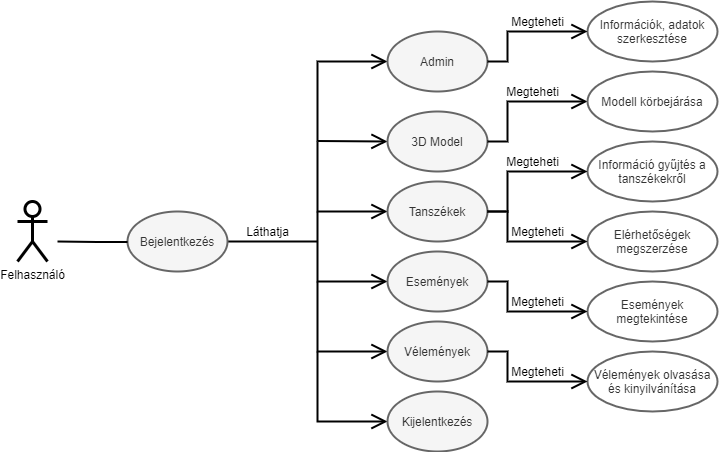

The diagram above was exported from draw.io. Its source (the exported page's mxGraphModel, read from the mxfile embedded in the PNG):
<mxGraphModel dx="1929" dy="533" grid="1" gridSize="10" guides="1" tooltips="1" connect="1" arrows="1" fold="1" page="1" pageScale="1" pageWidth="827" pageHeight="1169" math="0" shadow="0">
  <root>
    <mxCell id="0" />
    <mxCell id="1" parent="0" />
    <mxCell id="M_PxTcPQhlSqdQZqgH8D-1" value="Felhasználó" style="shape=umlActor;verticalLabelPosition=bottom;verticalAlign=top;html=1;strokeWidth=3;" vertex="1" parent="1">
      <mxGeometry x="-130" y="300" width="30" height="60" as="geometry" />
    </mxCell>
    <mxCell id="M_PxTcPQhlSqdQZqgH8D-7" value="" style="endArrow=open;endFill=1;endSize=12;html=1;strokeColor=none;rounded=0;" edge="1" parent="1">
      <mxGeometry width="160" relative="1" as="geometry">
        <mxPoint x="400" y="240" as="sourcePoint" />
        <mxPoint x="490" y="200" as="targetPoint" />
        <Array as="points">
          <mxPoint x="400" y="200" />
        </Array>
      </mxGeometry>
    </mxCell>
    <mxCell id="M_PxTcPQhlSqdQZqgH8D-9" value="" style="endArrow=open;endFill=1;endSize=12;html=1;rounded=0;strokeWidth=2;entryX=0;entryY=0.5;entryDx=0;entryDy=0;entryPerimeter=0;" edge="1" parent="1" target="M_PxTcPQhlSqdQZqgH8D-12">
      <mxGeometry width="160" relative="1" as="geometry">
        <mxPoint x="170" y="239.5" as="sourcePoint" />
        <mxPoint x="230" y="240" as="targetPoint" />
      </mxGeometry>
    </mxCell>
    <mxCell id="M_PxTcPQhlSqdQZqgH8D-10" value="" style="endArrow=open;endFill=1;endSize=12;html=1;rounded=0;strokeWidth=2;" edge="1" parent="1">
      <mxGeometry width="160" relative="1" as="geometry">
        <mxPoint x="170" y="240" as="sourcePoint" />
        <mxPoint x="240" y="310" as="targetPoint" />
        <Array as="points">
          <mxPoint x="170" y="310" />
        </Array>
      </mxGeometry>
    </mxCell>
    <mxCell id="M_PxTcPQhlSqdQZqgH8D-11" value="" style="endArrow=open;endFill=1;endSize=12;html=1;rounded=0;strokeWidth=2;entryX=0;entryY=0.5;entryDx=0;entryDy=0;entryPerimeter=0;" edge="1" parent="1" target="M_PxTcPQhlSqdQZqgH8D-14">
      <mxGeometry width="160" relative="1" as="geometry">
        <mxPoint x="170" y="310" as="sourcePoint" />
        <mxPoint x="220" y="380" as="targetPoint" />
        <Array as="points">
          <mxPoint x="170" y="380" />
        </Array>
      </mxGeometry>
    </mxCell>
    <mxCell id="M_PxTcPQhlSqdQZqgH8D-12" value="3D Model" style="strokeWidth=2;html=1;shape=mxgraph.flowchart.start_1;whiteSpace=wrap;fillColor=#f5f5f5;strokeColor=#666666;fontColor=#333333;" vertex="1" parent="1">
      <mxGeometry x="240" y="210" width="100" height="60" as="geometry" />
    </mxCell>
    <mxCell id="M_PxTcPQhlSqdQZqgH8D-13" value="Tanszékek" style="strokeWidth=2;html=1;shape=mxgraph.flowchart.start_1;whiteSpace=wrap;fillColor=#f5f5f5;strokeColor=#666666;fontColor=#333333;" vertex="1" parent="1">
      <mxGeometry x="240" y="280" width="100" height="60" as="geometry" />
    </mxCell>
    <mxCell id="M_PxTcPQhlSqdQZqgH8D-14" value="Események" style="strokeWidth=2;html=1;shape=mxgraph.flowchart.start_1;whiteSpace=wrap;fillColor=#f5f5f5;strokeColor=#666666;fontColor=#333333;" vertex="1" parent="1">
      <mxGeometry x="240" y="350" width="100" height="60" as="geometry" />
    </mxCell>
    <mxCell id="M_PxTcPQhlSqdQZqgH8D-15" value="" style="endArrow=open;endFill=1;endSize=12;html=1;rounded=0;strokeWidth=2;entryX=0;entryY=0.5;entryDx=0;entryDy=0;entryPerimeter=0;" edge="1" parent="1" target="M_PxTcPQhlSqdQZqgH8D-16">
      <mxGeometry width="160" relative="1" as="geometry">
        <mxPoint x="170" y="380" as="sourcePoint" />
        <mxPoint x="220" y="450" as="targetPoint" />
        <Array as="points">
          <mxPoint x="170" y="450" />
        </Array>
      </mxGeometry>
    </mxCell>
    <mxCell id="M_PxTcPQhlSqdQZqgH8D-16" value="Vélemények" style="strokeWidth=2;html=1;shape=mxgraph.flowchart.start_1;whiteSpace=wrap;fillColor=#f5f5f5;strokeColor=#666666;fontColor=#333333;" vertex="1" parent="1">
      <mxGeometry x="240" y="420" width="100" height="60" as="geometry" />
    </mxCell>
    <mxCell id="M_PxTcPQhlSqdQZqgH8D-20" value="" style="endArrow=none;html=1;rounded=0;strokeWidth=2;" edge="1" parent="1">
      <mxGeometry relative="1" as="geometry">
        <mxPoint x="80" y="340" as="sourcePoint" />
        <mxPoint x="170" y="340" as="targetPoint" />
      </mxGeometry>
    </mxCell>
    <mxCell id="M_PxTcPQhlSqdQZqgH8D-21" value="Láthatja" style="text;html=1;align=center;verticalAlign=middle;resizable=0;points=[];autosize=1;" vertex="1" parent="1">
      <mxGeometry x="90" y="320" width="60" height="20" as="geometry" />
    </mxCell>
    <mxCell id="M_PxTcPQhlSqdQZqgH8D-22" value="" style="endArrow=open;endFill=1;endSize=12;html=1;rounded=0;strokeWidth=2;entryX=0;entryY=0.5;entryDx=0;entryDy=0;entryPerimeter=0;exitX=1;exitY=0.5;exitDx=0;exitDy=0;exitPerimeter=0;" edge="1" parent="1" source="M_PxTcPQhlSqdQZqgH8D-12" target="M_PxTcPQhlSqdQZqgH8D-23">
      <mxGeometry width="160" relative="1" as="geometry">
        <mxPoint x="340" y="239.5" as="sourcePoint" />
        <mxPoint x="430" y="240" as="targetPoint" />
        <Array as="points">
          <mxPoint x="360" y="240" />
          <mxPoint x="360" y="200" />
        </Array>
      </mxGeometry>
    </mxCell>
    <mxCell id="M_PxTcPQhlSqdQZqgH8D-23" value="Modell körbejárása" style="strokeWidth=2;html=1;shape=mxgraph.flowchart.start_1;whiteSpace=wrap;strokeColor=#666666;shadow=0;sketch=0;fontColor=#333333;fillColor=none;" vertex="1" parent="1">
      <mxGeometry x="440" y="170" width="130" height="60" as="geometry" />
    </mxCell>
    <mxCell id="M_PxTcPQhlSqdQZqgH8D-24" value="Megteheti" style="text;html=1;align=center;verticalAlign=middle;resizable=0;points=[];autosize=1;" vertex="1" parent="1">
      <mxGeometry x="350" y="180" width="70" height="20" as="geometry" />
    </mxCell>
    <mxCell id="M_PxTcPQhlSqdQZqgH8D-27" value="Információ gyűjtés a tanszékekről" style="strokeWidth=2;html=1;shape=mxgraph.flowchart.start_1;whiteSpace=wrap;strokeColor=#666666;fontColor=#333333;shadow=0;sketch=0;fillColor=none;" vertex="1" parent="1">
      <mxGeometry x="440" y="240" width="130" height="60" as="geometry" />
    </mxCell>
    <mxCell id="M_PxTcPQhlSqdQZqgH8D-30" value="" style="endArrow=open;endFill=1;endSize=12;html=1;rounded=0;strokeWidth=2;entryX=0;entryY=0.5;entryDx=0;entryDy=0;entryPerimeter=0;exitX=1;exitY=0.5;exitDx=0;exitDy=0;exitPerimeter=0;" edge="1" parent="1" target="M_PxTcPQhlSqdQZqgH8D-27">
      <mxGeometry width="160" relative="1" as="geometry">
        <mxPoint x="340" y="310" as="sourcePoint" />
        <mxPoint x="440" y="260" as="targetPoint" />
        <Array as="points">
          <mxPoint x="360" y="310" />
          <mxPoint x="360" y="270" />
        </Array>
      </mxGeometry>
    </mxCell>
    <mxCell id="M_PxTcPQhlSqdQZqgH8D-32" value="Megteheti" style="text;html=1;align=center;verticalAlign=middle;resizable=0;points=[];autosize=1;" vertex="1" parent="1">
      <mxGeometry x="350" y="250" width="70" height="20" as="geometry" />
    </mxCell>
    <mxCell id="M_PxTcPQhlSqdQZqgH8D-33" value="Elérhetőségek megszerzése" style="strokeWidth=2;html=1;shape=mxgraph.flowchart.start_1;whiteSpace=wrap;strokeColor=#666666;fontColor=#333333;shadow=0;sketch=0;fillColor=none;" vertex="1" parent="1">
      <mxGeometry x="440" y="310" width="130" height="60" as="geometry" />
    </mxCell>
    <mxCell id="M_PxTcPQhlSqdQZqgH8D-34" value="" style="endArrow=open;endFill=1;endSize=12;html=1;rounded=0;strokeWidth=2;exitX=1;exitY=0.5;exitDx=0;exitDy=0;exitPerimeter=0;entryX=0;entryY=0.5;entryDx=0;entryDy=0;entryPerimeter=0;" edge="1" parent="1" source="M_PxTcPQhlSqdQZqgH8D-13" target="M_PxTcPQhlSqdQZqgH8D-33">
      <mxGeometry width="160" relative="1" as="geometry">
        <mxPoint x="350" y="360" as="sourcePoint" />
        <mxPoint x="420" y="340" as="targetPoint" />
        <Array as="points">
          <mxPoint x="360" y="310" />
          <mxPoint x="360" y="340" />
        </Array>
      </mxGeometry>
    </mxCell>
    <mxCell id="M_PxTcPQhlSqdQZqgH8D-35" value="Események megtekintése" style="strokeWidth=2;html=1;shape=mxgraph.flowchart.start_1;whiteSpace=wrap;strokeColor=#666666;fontColor=#333333;shadow=0;sketch=0;fillColor=none;" vertex="1" parent="1">
      <mxGeometry x="440" y="380" width="130" height="60" as="geometry" />
    </mxCell>
    <mxCell id="M_PxTcPQhlSqdQZqgH8D-36" value="" style="endArrow=open;endFill=1;endSize=12;html=1;rounded=0;strokeWidth=2;exitX=1;exitY=0.5;exitDx=0;exitDy=0;exitPerimeter=0;entryX=0;entryY=0.5;entryDx=0;entryDy=0;entryPerimeter=0;" edge="1" parent="1">
      <mxGeometry width="160" relative="1" as="geometry">
        <mxPoint x="340" y="380" as="sourcePoint" />
        <mxPoint x="440" y="410" as="targetPoint" />
        <Array as="points">
          <mxPoint x="360" y="380" />
          <mxPoint x="360" y="410" />
        </Array>
      </mxGeometry>
    </mxCell>
    <mxCell id="M_PxTcPQhlSqdQZqgH8D-37" value="Megteheti" style="text;html=1;align=center;verticalAlign=middle;resizable=0;points=[];autosize=1;" vertex="1" parent="1">
      <mxGeometry x="355" y="320" width="70" height="20" as="geometry" />
    </mxCell>
    <mxCell id="M_PxTcPQhlSqdQZqgH8D-38" value="Megteheti" style="text;html=1;align=center;verticalAlign=middle;resizable=0;points=[];autosize=1;" vertex="1" parent="1">
      <mxGeometry x="355" y="390" width="70" height="20" as="geometry" />
    </mxCell>
    <mxCell id="M_PxTcPQhlSqdQZqgH8D-39" value="Vélemények olvasása és kinyilvánítása" style="strokeWidth=2;html=1;shape=mxgraph.flowchart.start_1;whiteSpace=wrap;strokeColor=#666666;fontColor=#333333;shadow=0;sketch=0;fillColor=none;" vertex="1" parent="1">
      <mxGeometry x="440" y="450" width="130" height="60" as="geometry" />
    </mxCell>
    <mxCell id="M_PxTcPQhlSqdQZqgH8D-40" value="" style="endArrow=open;endFill=1;endSize=12;html=1;rounded=0;strokeWidth=2;exitX=1;exitY=0.5;exitDx=0;exitDy=0;exitPerimeter=0;entryX=0;entryY=0.5;entryDx=0;entryDy=0;entryPerimeter=0;" edge="1" parent="1">
      <mxGeometry width="160" relative="1" as="geometry">
        <mxPoint x="340" y="450" as="sourcePoint" />
        <mxPoint x="440" y="480" as="targetPoint" />
        <Array as="points">
          <mxPoint x="360" y="450" />
          <mxPoint x="360" y="480" />
        </Array>
      </mxGeometry>
    </mxCell>
    <mxCell id="M_PxTcPQhlSqdQZqgH8D-41" value="Megteheti" style="text;html=1;align=center;verticalAlign=middle;resizable=0;points=[];autosize=1;" vertex="1" parent="1">
      <mxGeometry x="355" y="460" width="70" height="20" as="geometry" />
    </mxCell>
    <mxCell id="M_PxTcPQhlSqdQZqgH8D-42" value="" style="endArrow=open;endFill=1;endSize=12;html=1;rounded=0;strokeWidth=2;" edge="1" parent="1">
      <mxGeometry width="160" relative="1" as="geometry">
        <mxPoint x="170" y="240" as="sourcePoint" />
        <mxPoint x="240" y="160" as="targetPoint" />
        <Array as="points">
          <mxPoint x="170" y="160" />
        </Array>
      </mxGeometry>
    </mxCell>
    <mxCell id="M_PxTcPQhlSqdQZqgH8D-43" value="Admin" style="strokeWidth=2;html=1;shape=mxgraph.flowchart.start_1;whiteSpace=wrap;fillColor=#f5f5f5;strokeColor=#666666;fontColor=#333333;" vertex="1" parent="1">
      <mxGeometry x="240" y="130" width="100" height="60" as="geometry" />
    </mxCell>
    <mxCell id="M_PxTcPQhlSqdQZqgH8D-44" value="Információk, adatok szerkesztése" style="strokeWidth=2;html=1;shape=mxgraph.flowchart.start_1;whiteSpace=wrap;strokeColor=#666666;shadow=0;sketch=0;fontColor=#333333;fillColor=none;" vertex="1" parent="1">
      <mxGeometry x="440" y="100" width="130" height="60" as="geometry" />
    </mxCell>
    <mxCell id="M_PxTcPQhlSqdQZqgH8D-45" value="" style="endArrow=open;endFill=1;endSize=12;html=1;rounded=0;strokeWidth=2;entryX=0;entryY=0.5;entryDx=0;entryDy=0;entryPerimeter=0;exitX=1;exitY=0.5;exitDx=0;exitDy=0;exitPerimeter=0;" edge="1" parent="1" source="M_PxTcPQhlSqdQZqgH8D-43">
      <mxGeometry width="160" relative="1" as="geometry">
        <mxPoint x="340" y="170" as="sourcePoint" />
        <mxPoint x="440" y="130" as="targetPoint" />
        <Array as="points">
          <mxPoint x="360" y="160" />
          <mxPoint x="360" y="130" />
        </Array>
      </mxGeometry>
    </mxCell>
    <mxCell id="M_PxTcPQhlSqdQZqgH8D-46" value="Megteheti" style="text;html=1;align=center;verticalAlign=middle;resizable=0;points=[];autosize=1;" vertex="1" parent="1">
      <mxGeometry x="355" y="110" width="70" height="20" as="geometry" />
    </mxCell>
    <mxCell id="M_PxTcPQhlSqdQZqgH8D-47" value="" style="endArrow=open;endFill=1;endSize=12;html=1;rounded=0;strokeWidth=2;entryX=0;entryY=0.5;entryDx=0;entryDy=0;entryPerimeter=0;" edge="1" parent="1">
      <mxGeometry width="160" relative="1" as="geometry">
        <mxPoint x="170" y="450" as="sourcePoint" />
        <mxPoint x="240" y="520" as="targetPoint" />
        <Array as="points">
          <mxPoint x="170" y="520" />
        </Array>
      </mxGeometry>
    </mxCell>
    <mxCell id="M_PxTcPQhlSqdQZqgH8D-48" value="Kijelentkezés" style="strokeWidth=2;html=1;shape=mxgraph.flowchart.start_1;whiteSpace=wrap;fillColor=#f5f5f5;strokeColor=#666666;fontColor=#333333;" vertex="1" parent="1">
      <mxGeometry x="240" y="490" width="100" height="60" as="geometry" />
    </mxCell>
    <mxCell id="M_PxTcPQhlSqdQZqgH8D-49" value="Bejelentkezés" style="strokeWidth=2;html=1;shape=mxgraph.flowchart.start_1;whiteSpace=wrap;fillColor=#f5f5f5;strokeColor=#666666;fontColor=#333333;" vertex="1" parent="1">
      <mxGeometry x="-20" y="310" width="100" height="60" as="geometry" />
    </mxCell>
    <mxCell id="M_PxTcPQhlSqdQZqgH8D-50" value="" style="endArrow=none;html=1;rounded=0;strokeWidth=2;" edge="1" parent="1">
      <mxGeometry relative="1" as="geometry">
        <mxPoint x="-90" y="340" as="sourcePoint" />
        <mxPoint x="-20" y="340.5" as="targetPoint" />
        <Array as="points">
          <mxPoint x="-50" y="340.5" />
        </Array>
      </mxGeometry>
    </mxCell>
  </root>
</mxGraphModel>